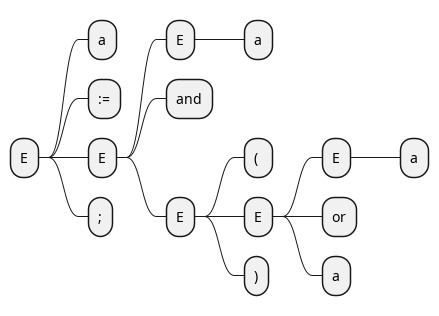

The diagram above was rendered by PlantUML. Its source (embedded in the PNG):
@startmindmap

* E
** a
** :=
** E
*** E
**** a
*** and
*** E
**** ( 
**** E
***** E
****** a
***** or
***** a
**** )
** ;

@endmindmap